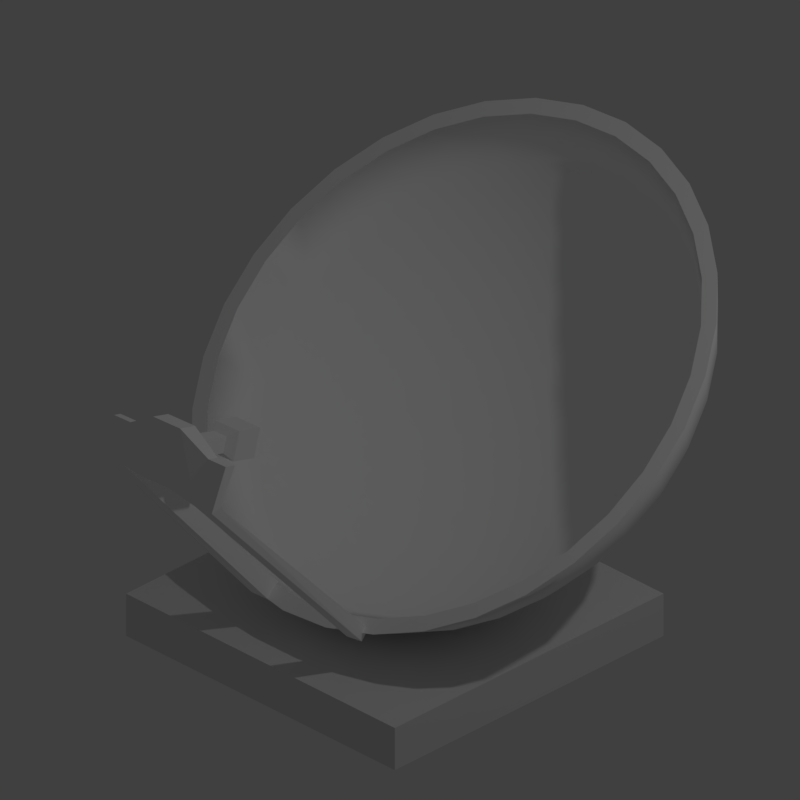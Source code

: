 # Source: Anthena.blend  (saved by Blender 2.79.0; exported with 4.5.12 LTS)
import bpy
from mathutils import Matrix  # noqa: F401  (used for matrix-valued properties, if any)

bpy.ops.wm.read_factory_settings(use_empty=True)
scene = bpy.context.scene
scene.name = 'Scene'

# ---- collections
col_collection_1 = bpy.data.collections.new('Collection 1'); scene.collection.children.link(col_collection_1)

# ---- materials (node trees are filled in below, after node groups)
mat_material_001 = bpy.data.materials.new('Material.001')
mat_material_001.alpha_threshold = 0.0
mat_material_001.use_transparent_shadow = False
mat_material_001.diffuse_color = (1.0, 1.0, 1.0, 1.0)
mat_material_001.roughness = 0.5
mat_material = bpy.data.materials.new('Material')
mat_material.alpha_threshold = 0.0
mat_material.use_transparent_shadow = False
mat_material.roughness = 0.5
mat_material.line_color = (0.0, 0.0, 0.0, 1.0)

# ---- material node trees

# ---- world
world_world = bpy.data.worlds.new('World'); scene.world = world_world
world_world.color = (0.05088, 0.05088, 0.05088)
world_world.use_sun_shadow = False
world_world.sun_shadow_jitter_overblur = 0.0
world_world.cycles.sampling_method = 'MANUAL'

# ---- cameras
cam_camera = bpy.data.cameras.new('Camera')
cam_camera.type = 'ORTHO'
cam_camera.clip_end = 100.0
cam_camera.lens = 35.0
cam_camera.sensor_width = 32.0
cam_camera.sensor_height = 18.0
cam_camera.ortho_scale = 3.414
cam_camera.dof.focus_distance = 0.0
cam_camera.dof.aperture_fstop = 128.0

# ---- lights
light_lamp = bpy.data.lights.new('Lamp', 'POINT')
light_lamp.transmission_factor = 0.0
light_lamp.cutoff_distance = 30.0
light_lamp.energy = 100.0
light_lamp.shadow_buffer_clip_start = 1.001
light_lamp.shadow_soft_size = 0.1
light_lamp.shadow_maximum_resolution = 0.006
light_lamp.use_absolute_resolution = True

# ---- meshes
me_sphere = bpy.data.meshes.new('Sphere')
me_sphere.from_pydata([(0.0, -3.258e-07, -1.0), (0.1802, 0.9061, -0.3827), (0.1622, 0.8155, -0.5556), (0.1379, 0.6935, -0.7071), (0.1084, 0.5449, -0.8315), (0.07466, 0.3753, -0.9239), (0.03806, 0.1913, -0.9808), (0.3536, 0.8536, -0.3827), (0.3182, 0.7682, -0.5556), (0.2706, 0.6533, -0.7071), (0.2126, 0.5133, -0.8315), (0.1464, 0.3536, -0.9239), (0.07466, 0.1802, -0.9808), (0.5133, 0.7682, -0.3827), (0.4619, 0.6913, -0.5556), (0.3928, 0.5879, -0.7071), (0.3087, 0.4619, -0.8315), (0.2126, 0.3182, -0.9239), (0.1084, 0.1622, -0.9808), (0.6533, 0.6533, -0.3827), (0.5879, 0.5879, -0.5556), (0.5, 0.5, -0.7071), (0.3928, 0.3928, -0.8315), (0.2706, 0.2706, -0.9239), (0.1379, 0.1379, -0.9808), (0.7682, 0.5133, -0.3827), (0.6913, 0.4619, -0.5556), (0.5879, 0.3928, -0.7071), (0.4619, 0.3087, -0.8315), (0.3182, 0.2126, -0.9239), (0.1622, 0.1084, -0.9808), (0.8536, 0.3536, -0.3827), (0.7682, 0.3182, -0.5556), (0.6533, 0.2706, -0.7071), (0.5133, 0.2126, -0.8315), (0.3536, 0.1464, -0.9239), (0.1802, 0.07466, -0.9808), (0.9061, 0.1802, -0.3827), (0.8155, 0.1622, -0.5556), (0.6935, 0.1379, -0.7071), (0.5449, 0.1084, -0.8315), (0.3753, 0.07466, -0.9239), (0.1913, 0.03806, -0.9808), (0.9239, -2.298e-07, -0.3827), (0.8315, -3.341e-07, -0.5556), (0.7071, -3.192e-07, -0.7071), (0.5556, -3.415e-07, -0.8315), (0.3827, -3.043e-07, -0.9239), (0.1951, -3.08e-07, -0.9808), (0.9061, -0.1802, -0.3827), (0.8155, -0.1622, -0.5556), (0.6935, -0.138, -0.7071), (0.5449, -0.1084, -0.8315), (0.3753, -0.07466, -0.9239), (0.1913, -0.03806, -0.9808), (0.8536, -0.3536, -0.3827), (0.7682, -0.3182, -0.5556), (0.6533, -0.2706, -0.7071), (0.5133, -0.2126, -0.8315), (0.3536, -0.1464, -0.9239), (0.1802, -0.07466, -0.9808), (0.7682, -0.5133, -0.3827), (0.6913, -0.4619, -0.5556), (0.5879, -0.3928, -0.7071), (0.4619, -0.3087, -0.8315), (0.3182, -0.2126, -0.9239), (0.1622, -0.1084, -0.9808), (0.6533, -0.6533, -0.3827), (0.5879, -0.5879, -0.5556), (0.5, -0.5, -0.7071), (0.3928, -0.3928, -0.8315), (0.2706, -0.2706, -0.9239), (0.1379, -0.138, -0.9808), (0.5133, -0.7682, -0.3827), (0.4619, -0.6913, -0.5556), (0.3928, -0.5879, -0.7071), (0.3087, -0.4619, -0.8315), (0.2126, -0.3182, -0.9239), (0.1084, -0.1622, -0.9808), (0.3536, -0.8536, -0.3827), (0.3182, -0.7682, -0.5556), (0.2706, -0.6533, -0.7071), (0.2126, -0.5133, -0.8315), (0.1464, -0.3536, -0.9239), (0.07466, -0.1802, -0.9808), (0.1802, -0.9061, -0.3827), (0.1622, -0.8155, -0.5556), (0.1379, -0.6935, -0.7071), (0.1084, -0.5449, -0.8315), (0.07466, -0.3753, -0.9239), (0.03806, -0.1913, -0.9808), (6.357e-08, -0.9239, -0.3827), (-8.544e-08, -0.8315, -0.5556), (-2.584e-08, -0.7071, -0.7071), (-1.094e-08, -0.5556, -0.8315), (3.964e-09, -0.3827, -0.9239), (3.964e-09, -0.1951, -0.9808), (-0.1802, -0.9061, -0.3827), (-0.1622, -0.8155, -0.5556), (-0.1379, -0.6935, -0.7071), (-0.1084, -0.5449, -0.8315), (-0.07466, -0.3753, -0.9239), (-0.03806, -0.1913, -0.9808), (-0.3536, -0.8536, -0.3827), (-0.3182, -0.7682, -0.5556), (-0.2706, -0.6533, -0.7071), (-0.2126, -0.5133, -0.8315), (-0.1464, -0.3536, -0.9239), (-0.07466, -0.1802, -0.9808), (-0.5133, -0.7682, -0.3827), (-0.4619, -0.6913, -0.5556), (-0.3928, -0.5879, -0.7071), (-0.3087, -0.4619, -0.8315), (-0.2126, -0.3182, -0.9239), (-0.1084, -0.1622, -0.9808), (-0.6533, -0.6533, -0.3827), (-0.5879, -0.5879, -0.5556), (-0.5, -0.5, -0.7071), (-0.3928, -0.3928, -0.8315), (-0.2706, -0.2706, -0.9239), (-0.1379, -0.1379, -0.9808), (-0.7682, -0.5133, -0.3827), (-0.6913, -0.4619, -0.5556), (-0.5879, -0.3928, -0.7071), (-0.4619, -0.3087, -0.8315), (-0.3182, -0.2126, -0.9239), (-0.1622, -0.1084, -0.9808), (-0.8536, -0.3536, -0.3827), (-0.7682, -0.3182, -0.5556), (-0.6533, -0.2706, -0.7071), (-0.5133, -0.2126, -0.8315), (-0.3536, -0.1464, -0.9239), (-0.1802, -0.07466, -0.9808), (-0.9061, -0.1802, -0.3827), (-0.8155, -0.1622, -0.5556), (-0.6935, -0.1379, -0.7071), (-0.5449, -0.1084, -0.8315), (-0.3753, -0.07466, -0.9239), (-0.1913, -0.03806, -0.9808), (-0.9239, -3.192e-07, -0.3827), (-0.8315, -1.404e-07, -0.5556), (-0.7071, -1.851e-07, -0.7071), (-0.5556, -2.596e-07, -0.8315), (-0.3827, -2.521e-07, -0.9239), (-0.1951, -3.155e-07, -0.9808), (-0.9061, 0.1802, -0.3827), (-0.8155, 0.1622, -0.5556), (-0.6935, 0.1379, -0.7071), (-0.5449, 0.1084, -0.8315), (-0.3753, 0.07466, -0.9239), (-0.1913, 0.03806, -0.9808), (-0.8536, 0.3536, -0.3827), (-0.7682, 0.3182, -0.5556), (-0.6533, 0.2706, -0.7071), (-0.5133, 0.2126, -0.8315), (-0.3536, 0.1464, -0.9239), (-0.1802, 0.07466, -0.9808), (-0.7682, 0.5133, -0.3827), (-0.6913, 0.4619, -0.5556), (-0.5879, 0.3928, -0.7071), (-0.4619, 0.3087, -0.8315), (-0.3182, 0.2126, -0.9239), (-0.1622, 0.1084, -0.9808), (-0.6533, 0.6533, -0.3827), (-0.5879, 0.5879, -0.5556), (-0.5, 0.5, -0.7071), (-0.3928, 0.3928, -0.8315), (-0.2706, 0.2706, -0.9239), (-0.1379, 0.1379, -0.9808), (-0.5133, 0.7682, -0.3827), (-0.4619, 0.6913, -0.5556), (-0.3928, 0.5879, -0.7071), (-0.3087, 0.4619, -0.8315), (-0.2126, 0.3182, -0.9239), (-0.1084, 0.1622, -0.9808), (-0.3536, 0.8536, -0.3827), (-0.3182, 0.7682, -0.5556), (-0.2706, 0.6533, -0.7071), (-0.2126, 0.5133, -0.8315), (-0.1464, 0.3536, -0.9239), (-0.07466, 0.1802, -0.9808), (-0.1802, 0.9061, -0.3827), (-0.1622, 0.8155, -0.5556), (-0.1379, 0.6935, -0.7071), (-0.1084, 0.5449, -0.8315), (-0.07466, 0.3753, -0.9239), (-0.03806, 0.1913, -0.9808), (6.357e-08, 0.9239, -0.3827), (2.722e-07, 0.8315, -0.5556), (1.53e-07, 0.7071, -0.7071), (1.232e-07, 0.5556, -0.8315), (7.847e-08, 0.3827, -0.9239), (1.514e-08, 0.1951, -0.9808), (7.621e-09, -3.243e-07, -0.9634), (0.1696, 0.8525, -0.3826), (0.1526, 0.7672, -0.5453), (0.1298, 0.6525, -0.6879), (0.102, 0.5127, -0.8049), (0.07024, 0.3531, -0.8918), (0.03581, 0.18, -0.9454), (0.3326, 0.8031, -0.3826), (0.2994, 0.7227, -0.5453), (0.2546, 0.6146, -0.6879), (0.2, 0.4829, -0.8049), (0.1378, 0.3326, -0.8918), (0.07024, 0.1696, -0.9454), (0.4829, 0.7227, -0.3826), (0.4346, 0.6504, -0.5453), (0.3696, 0.5532, -0.6879), (0.2904, 0.4346, -0.8049), (0.2, 0.2994, -0.8918), (0.102, 0.1526, -0.9454), (0.6146, 0.6146, -0.3826), (0.5532, 0.5532, -0.5453), (0.4704, 0.4704, -0.6879), (0.3696, 0.3696, -0.8049), (0.2546, 0.2546, -0.8918), (0.1298, 0.1298, -0.9454), (0.7227, 0.4829, -0.3826), (0.6504, 0.4346, -0.5453), (0.5532, 0.3696, -0.6879), (0.4346, 0.2904, -0.8049), (0.2994, 0.2, -0.8918), (0.1526, 0.102, -0.9454), (0.8031, 0.3326, -0.3826), (0.7227, 0.2994, -0.5453), (0.6146, 0.2546, -0.6879), (0.4829, 0.2, -0.8049), (0.3326, 0.1378, -0.8918), (0.1696, 0.07024, -0.9454), (0.8525, 0.1696, -0.3826), (0.7672, 0.1526, -0.5453), (0.6525, 0.1298, -0.6879), (0.5127, 0.102, -0.8049), (0.3531, 0.07024, -0.8918), (0.18, 0.03581, -0.9454), (0.8692, -2.34e-07, -0.3826), (0.7823, -3.321e-07, -0.5453), (0.6653, -3.181e-07, -0.6879), (0.5227, -3.391e-07, -0.8049), (0.36, -3.041e-07, -0.8918), (0.1835, -3.076e-07, -0.9454), (0.8525, -0.1696, -0.3826), (0.7672, -0.1526, -0.5453), (0.6525, -0.1298, -0.6879), (0.5127, -0.102, -0.8049), (0.3531, -0.07024, -0.8918), (0.18, -0.03581, -0.9454), (0.8031, -0.3326, -0.3826), (0.7227, -0.2994, -0.5453), (0.6146, -0.2546, -0.6879), (0.4829, -0.2, -0.8049), (0.3326, -0.1378, -0.8918), (0.1696, -0.07024, -0.9454), (0.7227, -0.4829, -0.3826), (0.6504, -0.4346, -0.5453), (0.5532, -0.3696, -0.6879), (0.4346, -0.2904, -0.8049), (0.2994, -0.2, -0.8918), (0.1526, -0.102, -0.9454), (0.6146, -0.6146, -0.3826), (0.5532, -0.5532, -0.5453), (0.4704, -0.4704, -0.6879), (0.3696, -0.3696, -0.8049), (0.2546, -0.2546, -0.8918), (0.1298, -0.1298, -0.9454), (0.4829, -0.7227, -0.3826), (0.4346, -0.6504, -0.5453), (0.3696, -0.5532, -0.6879), (0.2904, -0.4346, -0.8049), (0.2, -0.2994, -0.8918), (0.102, -0.1526, -0.9454), (0.3326, -0.8031, -0.3826), (0.2994, -0.7227, -0.5453), (0.2546, -0.6146, -0.6879), (0.2, -0.4829, -0.8049), (0.1378, -0.3326, -0.8918), (0.07024, -0.1696, -0.9454), (0.1696, -0.8525, -0.3826), (0.1526, -0.7672, -0.5453), (0.1298, -0.6525, -0.6879), (0.102, -0.5127, -0.8049), (0.07024, -0.3531, -0.8918), (0.03581, -0.18, -0.9454), (6.743e-08, -0.8692, -0.3826), (-7.277e-08, -0.7823, -0.5453), (-1.669e-08, -0.6653, -0.6879), (-2.669e-09, -0.5227, -0.8049), (1.135e-08, -0.36, -0.8918), (1.135e-08, -0.1835, -0.9454), (-0.1696, -0.8525, -0.3826), (-0.1526, -0.7672, -0.5453), (-0.1298, -0.6525, -0.6879), (-0.102, -0.5127, -0.8049), (-0.07024, -0.3531, -0.8918), (-0.03581, -0.18, -0.9454), (-0.3326, -0.8031, -0.3826), (-0.2994, -0.7227, -0.5453), (-0.2546, -0.6146, -0.6879), (-0.2, -0.4829, -0.8049), (-0.1378, -0.3326, -0.8918), (-0.07024, -0.1696, -0.9454), (-0.4829, -0.7227, -0.3826), (-0.4346, -0.6504, -0.5453), (-0.3696, -0.5532, -0.6879), (-0.2904, -0.4346, -0.8049), (-0.2, -0.2994, -0.8918), (-0.102, -0.1526, -0.9454), (-0.6146, -0.6146, -0.3826), (-0.5532, -0.5532, -0.5453), (-0.4704, -0.4704, -0.6879), (-0.3696, -0.3696, -0.8049), (-0.2546, -0.2546, -0.8918), (-0.1298, -0.1298, -0.9454), (-0.7227, -0.4829, -0.3826), (-0.6504, -0.4346, -0.5453), (-0.5532, -0.3696, -0.6879), (-0.4346, -0.2904, -0.8049), (-0.2994, -0.2, -0.8918), (-0.1526, -0.102, -0.9454), (-0.8031, -0.3326, -0.3826), (-0.7227, -0.2994, -0.5453), (-0.6146, -0.2546, -0.6879), (-0.4829, -0.2, -0.8049), (-0.3326, -0.1378, -0.8918), (-0.1696, -0.07024, -0.9454), (-0.8525, -0.1696, -0.3826), (-0.7672, -0.1526, -0.5453), (-0.6525, -0.1298, -0.6879), (-0.5127, -0.102, -0.8049), (-0.3531, -0.07024, -0.8918), (-0.18, -0.03581, -0.9454), (-0.8692, -3.181e-07, -0.3826), (-0.7823, -1.498e-07, -0.5453), (-0.6653, -1.919e-07, -0.6879), (-0.5227, -2.62e-07, -0.8049), (-0.36, -2.55e-07, -0.8918), (-0.1835, -3.146e-07, -0.9454), (-0.8525, 0.1696, -0.3826), (-0.7672, 0.1526, -0.5453), (-0.6525, 0.1298, -0.6879), (-0.5127, 0.102, -0.8049), (-0.3531, 0.07024, -0.8918), (-0.18, 0.03581, -0.9454), (-0.8031, 0.3326, -0.3826), (-0.7227, 0.2994, -0.5453), (-0.6146, 0.2546, -0.6879), (-0.4829, 0.2, -0.8049), (-0.3326, 0.1378, -0.8918), (-0.1696, 0.07024, -0.9454), (-0.7227, 0.4829, -0.3826), (-0.6504, 0.4346, -0.5453), (-0.5532, 0.3696, -0.6879), (-0.4346, 0.2904, -0.8049), (-0.2994, 0.2, -0.8918), (-0.1526, 0.102, -0.9454), (-0.6146, 0.6146, -0.3826), (-0.5532, 0.5532, -0.5453), (-0.4704, 0.4704, -0.6879), (-0.3696, 0.3696, -0.8049), (-0.2546, 0.2546, -0.8918), (-0.1298, 0.1298, -0.9454), (-0.4829, 0.7227, -0.3826), (-0.4346, 0.6504, -0.5453), (-0.3696, 0.5532, -0.6879), (-0.2904, 0.4346, -0.8049), (-0.2, 0.2994, -0.8918), (-0.102, 0.1526, -0.9454), (-0.3326, 0.8031, -0.3826), (-0.2994, 0.7227, -0.5453), (-0.2546, 0.6146, -0.6879), (-0.2, 0.4829, -0.8049), (-0.1378, 0.3326, -0.8918), (-0.07024, 0.1696, -0.9454), (-0.1696, 0.8525, -0.3826), (-0.1526, 0.7672, -0.5453), (-0.1298, 0.6525, -0.6879), (-0.102, 0.5127, -0.8049), (-0.07024, 0.3531, -0.8918), (-0.03581, 0.18, -0.9454), (6.743e-08, 0.8692, -0.3826), (2.637e-07, 0.7823, -0.5453), (1.515e-07, 0.6653, -0.6879), (1.235e-07, 0.5227, -0.8049), (8.145e-08, 0.36, -0.8918), (2.186e-08, 0.1835, -0.9454), (-0.6712, -0.02951, 0.3029), (-0.5879, -0.02633, 0.3582), (-0.6626, -0.1289, 0.2957), (-0.5794, -0.1257, 0.351), (-0.7259, -0.04023, 0.3859), (-0.6426, -0.03705, 0.4412), (-0.7173, -0.1396, 0.3787), (-0.634, -0.1364, 0.434), (-0.6707, -0.1177, 0.4471), (-0.7162, -0.1194, 0.4169), (-0.7209, -0.06514, 0.4208), (-0.6754, -0.0634, 0.451), (-0.7693, -0.137, 0.5968), (-0.8148, -0.1388, 0.5666), (-0.8195, -0.08448, 0.5706), (-0.774, -0.08275, 0.6008), (-0.7225, -0.1653, 0.6544), (-0.8844, -0.1715, 0.5469), (-0.8939, -0.06166, 0.5549), (-0.732, -0.05547, 0.6623), (-0.7622, -0.1731, 0.7146), (-0.9241, -0.1792, 0.6072), (-0.9336, -0.06944, 0.6151), (-0.7717, -0.06326, 0.7226), (-0.7977, 0.0369, 0.6558), (-0.8674, 0.03424, 0.6096), (-0.8148, 0.03355, 0.6818), (-0.9291, 0.02939, 0.603), (-0.8035, 0.1038, 0.6607), (-0.8732, 0.1011, 0.6144), (-0.8206, 0.1005, 0.6866), (-0.9349, 0.09629, 0.6079), (-0.8522, 0.0863, -0.3885), (-0.9158, 0.08093, -0.3902), (-0.858, 0.1532, -0.3837), (-0.9216, 0.1478, -0.3854), (-0.7693, -0.2868, 0.6224), (-0.8993, -0.2984, 0.5711), (-0.794, -0.2917, 0.6599), (-0.9313, -0.2975, 0.5889), (-0.7633, -0.358, 0.6174), (-0.8935, -0.366, 0.5663), (-0.788, -0.3628, 0.6549), (-0.9254, -0.3651, 0.5841), (-0.849, -0.2434, -0.4057), (-0.8937, -0.249, -0.4092), (-0.8412, -0.3105, -0.3983), (-0.8859, -0.3161, -0.4018)], [], [(0, 192, 6), (188, 187, 1, 2), (189, 188, 2, 3), (190, 189, 3, 4), (191, 190, 4, 5), (192, 191, 5, 6), (6, 5, 11, 12), (0, 6, 12), (2, 1, 7, 8), (3, 2, 8, 9), (4, 3, 9, 10), (5, 4, 10, 11), (8, 7, 13, 14), (9, 8, 14, 15), (10, 9, 15, 16), (11, 10, 16, 17), (12, 11, 17, 18), (0, 12, 18), (18, 17, 23, 24), (0, 18, 24), (14, 13, 19, 20), (15, 14, 20, 21), (16, 15, 21, 22), (17, 16, 22, 23), (21, 20, 26, 27), (22, 21, 27, 28), (23, 22, 28, 29), (24, 23, 29, 30), (0, 24, 30), (20, 19, 25, 26), (0, 30, 36), (26, 25, 31, 32), (27, 26, 32, 33), (28, 27, 33, 34), (29, 28, 34, 35), (30, 29, 35, 36), (34, 33, 39, 40), (35, 34, 40, 41), (36, 35, 41, 42), (0, 36, 42), (32, 31, 37, 38), (33, 32, 38, 39), (38, 37, 43, 44), (39, 38, 44, 45), (40, 39, 45, 46), (41, 40, 46, 47), (42, 41, 47, 48), (0, 42, 48), (46, 45, 51, 52), (47, 46, 52, 53), (48, 47, 53, 54), (0, 48, 54), (44, 43, 49, 50), (45, 44, 50, 51), (50, 49, 55, 56), (51, 50, 56, 57), (52, 51, 57, 58), (53, 52, 58, 59), (54, 53, 59, 60), (0, 54, 60), (59, 58, 64, 65), (60, 59, 65, 66), (0, 60, 66), (56, 55, 61, 62), (57, 56, 62, 63), (58, 57, 63, 64), (62, 61, 67, 68), (63, 62, 68, 69), (64, 63, 69, 70), (65, 64, 70, 71), (66, 65, 71, 72), (0, 66, 72), (71, 70, 76, 77), (72, 71, 77, 78), (0, 72, 78), (68, 67, 73, 74), (69, 68, 74, 75), (70, 69, 75, 76), (74, 73, 79, 80), (75, 74, 80, 81), (76, 75, 81, 82), (77, 76, 82, 83), (78, 77, 83, 84), (0, 78, 84), (84, 83, 89, 90), (0, 84, 90), (80, 79, 85, 86), (81, 80, 86, 87), (82, 81, 87, 88), (83, 82, 88, 89), (87, 86, 92, 93), (88, 87, 93, 94), (89, 88, 94, 95), (90, 89, 95, 96), (0, 90, 96), (86, 85, 91, 92), (0, 96, 102), (92, 91, 97, 98), (93, 92, 98, 99), (94, 93, 99, 100), (95, 94, 100, 101), (96, 95, 101, 102), (99, 98, 104, 105), (100, 99, 105, 106), (101, 100, 106, 107), (102, 101, 107, 108), (0, 102, 108), (98, 97, 103, 104), (0, 108, 114), (104, 103, 109, 110), (105, 104, 110, 111), (106, 105, 111, 112), (107, 106, 112, 113), (108, 107, 113, 114), (112, 111, 117, 118), (113, 112, 118, 119), (114, 113, 119, 120), (0, 114, 120), (110, 109, 115, 116), (111, 110, 116, 117), (116, 115, 121, 122), (117, 116, 122, 123), (118, 117, 123, 124), (119, 118, 124, 125), (120, 119, 125, 126), (0, 120, 126), (124, 123, 129, 130), (125, 124, 130, 131), (126, 125, 131, 132), (0, 126, 132), (122, 121, 127, 128), (123, 122, 128, 129), (128, 127, 133, 134), (129, 128, 134, 135), (130, 129, 135, 136), (131, 130, 136, 137), (132, 131, 137, 138), (0, 132, 138), (137, 136, 142, 143), (138, 137, 143, 144), (0, 138, 144), (134, 133, 139, 140), (135, 134, 140, 141), (136, 135, 141, 142), (140, 139, 145, 146), (141, 140, 146, 147), (142, 141, 147, 148), (143, 142, 148, 149), (144, 143, 149, 150), (0, 144, 150), (150, 149, 155, 156), (0, 150, 156), (146, 145, 151, 152), (147, 146, 152, 153), (148, 147, 153, 154), (149, 148, 154, 155), (152, 151, 157, 158), (153, 152, 158, 159), (154, 153, 159, 160), (155, 154, 160, 161), (156, 155, 161, 162), (0, 156, 162), (162, 161, 167, 168), (0, 162, 168), (158, 157, 163, 164), (159, 158, 164, 165), (160, 159, 165, 166), (161, 160, 166, 167), (165, 164, 170, 171), (166, 165, 171, 172), (167, 166, 172, 173), (168, 167, 173, 174), (0, 168, 174), (164, 163, 169, 170), (0, 174, 180), (170, 169, 175, 176), (171, 170, 176, 177), (172, 171, 177, 178), (173, 172, 178, 179), (174, 173, 179, 180), (177, 176, 182, 183), (178, 177, 183, 184), (179, 178, 184, 185), (180, 179, 185, 186), (0, 180, 186), (176, 175, 181, 182), (0, 186, 192), (182, 181, 187, 188), (183, 182, 188, 189), (184, 183, 189, 190), (185, 184, 190, 191), (186, 185, 191, 192), (193, 385, 199), (381, 380, 194, 195), (382, 381, 195, 196), (383, 382, 196, 197), (384, 383, 197, 198), (385, 384, 198, 199), (199, 198, 204, 205), (193, 199, 205), (195, 194, 200, 201), (196, 195, 201, 202), (197, 196, 202, 203), (198, 197, 203, 204), (201, 200, 206, 207), (202, 201, 207, 208), (203, 202, 208, 209), (204, 203, 209, 210), (205, 204, 210, 211), (193, 205, 211), (211, 210, 216, 217), (193, 211, 217), (207, 206, 212, 213), (208, 207, 213, 214), (209, 208, 214, 215), (210, 209, 215, 216), (214, 213, 219, 220), (215, 214, 220, 221), (216, 215, 221, 222), (217, 216, 222, 223), (193, 217, 223), (213, 212, 218, 219), (193, 223, 229), (219, 218, 224, 225), (220, 219, 225, 226), (221, 220, 226, 227), (222, 221, 227, 228), (223, 222, 228, 229), (227, 226, 232, 233), (228, 227, 233, 234), (229, 228, 234, 235), (193, 229, 235), (225, 224, 230, 231), (226, 225, 231, 232), (231, 230, 236, 237), (232, 231, 237, 238), (233, 232, 238, 239), (234, 233, 239, 240), (235, 234, 240, 241), (193, 235, 241), (239, 238, 244, 245), (240, 239, 245, 246), (241, 240, 246, 247), (193, 241, 247), (237, 236, 242, 243), (238, 237, 243, 244), (243, 242, 248, 249), (244, 243, 249, 250), (245, 244, 250, 251), (246, 245, 251, 252), (247, 246, 252, 253), (193, 247, 253), (252, 251, 257, 258), (253, 252, 258, 259), (193, 253, 259), (249, 248, 254, 255), (250, 249, 255, 256), (251, 250, 256, 257), (255, 254, 260, 261), (256, 255, 261, 262), (257, 256, 262, 263), (258, 257, 263, 264), (259, 258, 264, 265), (193, 259, 265), (264, 263, 269, 270), (265, 264, 270, 271), (193, 265, 271), (261, 260, 266, 267), (262, 261, 267, 268), (263, 262, 268, 269), (267, 266, 272, 273), (268, 267, 273, 274), (269, 268, 274, 275), (270, 269, 275, 276), (271, 270, 276, 277), (193, 271, 277), (277, 276, 282, 283), (193, 277, 283), (273, 272, 278, 279), (274, 273, 279, 280), (275, 274, 280, 281), (276, 275, 281, 282), (280, 279, 285, 286), (281, 280, 286, 287), (282, 281, 287, 288), (283, 282, 288, 289), (193, 283, 289), (279, 278, 284, 285), (193, 289, 295), (285, 284, 290, 291), (286, 285, 291, 292), (287, 286, 292, 293), (288, 287, 293, 294), (289, 288, 294, 295), (292, 291, 297, 298), (293, 292, 298, 299), (294, 293, 299, 300), (295, 294, 300, 301), (193, 295, 301), (291, 290, 296, 297), (193, 301, 307), (297, 296, 302, 303), (298, 297, 303, 304), (299, 298, 304, 305), (300, 299, 305, 306), (301, 300, 306, 307), (305, 304, 310, 311), (306, 305, 311, 312), (307, 306, 312, 313), (193, 307, 313), (303, 302, 308, 309), (304, 303, 309, 310), (309, 308, 314, 315), (310, 309, 315, 316), (311, 310, 316, 317), (312, 311, 317, 318), (313, 312, 318, 319), (193, 313, 319), (317, 316, 322, 323), (318, 317, 323, 324), (319, 318, 324, 325), (193, 319, 325), (315, 314, 320, 321), (316, 315, 321, 322), (321, 320, 326, 327), (322, 321, 327, 328), (323, 322, 328, 329), (324, 323, 329, 330), (325, 324, 330, 331), (193, 325, 331), (330, 329, 335, 336), (331, 330, 336, 337), (193, 331, 337), (327, 326, 332, 333), (328, 327, 333, 334), (329, 328, 334, 335), (333, 332, 338, 339), (334, 333, 339, 340), (335, 334, 340, 341), (336, 335, 341, 342), (337, 336, 342, 343), (193, 337, 343), (343, 342, 348, 349), (193, 343, 349), (339, 338, 344, 345), (340, 339, 345, 346), (341, 340, 346, 347), (342, 341, 347, 348), (345, 344, 350, 351), (346, 345, 351, 352), (347, 346, 352, 353), (348, 347, 353, 354), (349, 348, 354, 355), (193, 349, 355), (355, 354, 360, 361), (193, 355, 361), (351, 350, 356, 357), (352, 351, 357, 358), (353, 352, 358, 359), (354, 353, 359, 360), (358, 357, 363, 364), (359, 358, 364, 365), (360, 359, 365, 366), (361, 360, 366, 367), (193, 361, 367), (357, 356, 362, 363), (193, 367, 373), (363, 362, 368, 369), (364, 363, 369, 370), (365, 364, 370, 371), (366, 365, 371, 372), (367, 366, 372, 373), (370, 369, 375, 376), (371, 370, 376, 377), (372, 371, 377, 378), (373, 372, 378, 379), (193, 373, 379), (369, 368, 374, 375), (193, 379, 385), (376, 375, 381, 382), (377, 376, 382, 383), (378, 377, 383, 384), (379, 378, 384, 385), (169, 362, 368, 175), (175, 368, 374, 181), (375, 374, 380, 381), (1, 187, 380, 194, 200, 206, 212, 218, 224, 230, 236, 242, 248, 254, 260, 67, 61, 55, 49, 43, 37, 31, 25, 19, 13, 7), (187, 380, 374, 181), (67, 260, 266, 272, 278, 284, 290, 296, 302, 308, 314, 320, 326, 332, 338, 344, 350, 356, 362, 169, 163, 157, 151, 145, 139, 133, 127, 121, 115, 109, 103, 97, 91, 85, 79, 73), (386, 387, 389, 388), (388, 389, 393, 392), (393, 391, 397, 394), (390, 391, 387, 386), (388, 392, 390, 386), (393, 389, 387, 391), (397, 396, 400, 401), (392, 393, 394, 395), (391, 390, 396, 397), (390, 392, 395, 396), (400, 399, 403, 404), (396, 395, 399, 400), (394, 397, 401, 398), (395, 394, 398, 399), (402, 405, 409, 406), (398, 401, 405, 402), (399, 398, 402, 403), (401, 400, 404, 405), (407, 406, 409, 408), (402, 406, 424, 422), (404, 408, 413, 411), (404, 403, 407, 408), (412, 410, 414, 416), (408, 409, 412, 413), (405, 404, 411, 410), (409, 405, 410, 412), (414, 415, 417, 416), (410, 411, 415, 414), (413, 417, 421, 419), (413, 412, 416, 417), (418, 419, 421, 420), (417, 415, 420, 421), (411, 413, 419, 418), (415, 411, 418, 420), (422, 424, 428, 426), (403, 402, 422, 423), (407, 403, 423, 425), (406, 407, 425, 424), (427, 426, 428, 429), (423, 422, 426, 427), (429, 425, 431, 433), (424, 425, 429, 428), (431, 430, 432, 433), (427, 429, 433, 432), (425, 423, 430, 431), (423, 427, 432, 430)])
me_sphere.polygons.foreach_set('use_smooth', [1, 1, 1, 1, 1, 1, 1, 1, 1, 1, 1, 1, 1, 1, 1, 1, 1, 1, 1, 1, 1, 1, 1, 1, 1, 1, 1, 1, 1, 1, 1, 1, 1, 1, 1, 1, 1, 1, 1, 1, 1, 1, 1, 1, 1, 1, 1, 1, 1, 1, 1, 1, 1, 1, 1, 1, 1, 1, 1, 1, 1, 1, 1, 1, 1, 1, 1, 1, 1, 1, 1, 1, 1, 1, 1, 1, 1, 1, 1, 1, 1, 1, 1, 1, 1, 1, 1, 1, 1, 1, 1, 1, 1, 1, 1, 1, 1, 1, 1, 1, 1, 1, 1, 1, 1, 1, 1, 1, 1, 1, 1, 1, 1, 1, 1, 1, 1, 1, 1, 1, 1, 1, 1, 1, 1, 1, 1, 1, 1, 1, 1, 1, 1, 1, 1, 1, 1, 1, 1, 1, 1, 1, 1, 1, 1, 1, 1, 1, 1, 1, 1, 1, 1, 1, 1, 1, 1, 1, 1, 1, 1, 1, 1, 1, 1, 1, 1, 1, 1, 1, 1, 1, 1, 1, 1, 1, 1, 1, 1, 1, 1, 1, 1, 1, 1, 1, 1, 1, 1, 1, 1, 1, 1, 1, 1, 1, 1, 1, 1, 1, 1, 1, 1, 1, 1, 1, 1, 1, 1, 1, 1, 1, 1, 1, 1, 1, 1, 1, 1, 1, 1, 1, 1, 1, 1, 1, 1, 1, 1, 1, 1, 1, 1, 1, 1, 1, 1, 1, 1, 1, 1, 1, 1, 1, 1, 1, 1, 1, 1, 1, 1, 1, 1, 1, 1, 1, 1, 1, 1, 1, 1, 1, 1, 1, 1, 1, 1, 1, 1, 1, 1, 1, 1, 1, 1, 1, 1, 1, 1, 1, 1, 1, 1, 1, 1, 1, 1, 1, 1, 1, 1, 1, 1, 1, 1, 1, 1, 1, 1, 1, 1, 1, 1, 1, 1, 1, 1, 1, 1, 1, 1, 1, 1, 1, 1, 1, 1, 1, 1, 1, 1, 1, 1, 1, 1, 1, 1, 1, 1, 1, 1, 1, 1, 1, 1, 1, 1, 1, 1, 1, 1, 1, 1, 1, 1, 1, 1, 1, 1, 1, 1, 1, 1, 1, 1, 1, 1, 1, 1, 1, 1, 1, 1, 1, 1, 1, 1, 1, 1, 1, 1, 1, 1, 1, 1, 1, 1, 1, 1, 1, 1, 1, 1, 0, 0, 1, 0, 0, 0, 0, 0, 0, 0, 0, 0, 0, 0, 0, 0, 0, 0, 0, 0, 0, 0, 0, 0, 0, 0, 0, 0, 0, 0, 0, 0, 0, 0, 0, 0, 0, 0, 0, 0, 0, 0, 0, 0, 0, 0, 0, 0, 0, 0, 0, 0])
me_sphere.materials.append(mat_material_001)
me_sphere.use_remesh_preserve_volume = False
me_sphere.use_remesh_preserve_attributes = False
me_sphere.use_mirror_vertex_groups = False
me_sphere.update()
me_cube = bpy.data.meshes.new('Cube')
me_cube.from_pydata([(1.0, 1.0, -1.0), (1.0, -1.0, -1.0), (-1.0, -1.0, -1.0), (-1.0, 1.0, -1.0), (1.0, 1.0, 1.0), (1.0, -1.0, 1.0), (-1.0, -1.0, 1.0), (-1.0, 1.0, 1.0)], [], [(0, 1, 2, 3), (4, 7, 6, 5), (0, 4, 5, 1), (1, 5, 6, 2), (2, 6, 7, 3), (4, 0, 3, 7)])
me_cube.materials.append(mat_material)
me_cube.use_remesh_preserve_volume = False
me_cube.use_remesh_preserve_attributes = False
me_cube.use_mirror_vertex_groups = False
me_cube.update()

# ---- objects
ob_sphere = bpy.data.objects.new('Sphere', me_sphere)
ob_cube = bpy.data.objects.new('Cube', me_cube)
ob_lamp = bpy.data.objects.new('Lamp', light_lamp)
ob_camera = bpy.data.objects.new('Camera', cam_camera)

# ---- transforms, parenting, visibility, modifiers, constraints
ob_sphere.location = (0.0, 0.0, 1.652)
ob_sphere.rotation_euler = (0.0, -0.6981, 1.517)
ob_sphere.scale = (1.388, 1.388, 1.388)
ob_sphere.lineart.crease_threshold = 0.0
ob_cube.location = (0.0, 0.0, 0.1522)
ob_cube.scale = (0.8109, 0.8109, 0.1039)
ob_cube.lock_rotations_4d = False
ob_cube.empty_display_type = 'ARROWS'
ob_cube.lineart.crease_threshold = 0.0
ob_lamp.location = (4.076, 1.005, 5.904)
ob_lamp.rotation_euler = (0.6503, 0.05522, 1.866)
ob_lamp.lock_rotations_4d = False
ob_lamp.empty_display_type = 'ARROWS'
ob_lamp.color = (0.0, 0.0, 0.0, 0.0)
ob_lamp.lineart.crease_threshold = 0.0
ob_camera.location = (5.131, -5.1, 5.389)
ob_camera.rotation_euler = (1.047, 0.0, 0.7854)
ob_camera.lock_rotations_4d = False
ob_camera.empty_display_type = 'ARROWS'
ob_camera.color = (0.0, 0.0, 0.0, 0.0)
ob_camera.display_type = 'WIRE'
ob_camera.lineart.crease_threshold = 0.0

# ---- collection membership
col_collection_1.objects.link(ob_sphere)
col_collection_1.objects.link(ob_cube)
col_collection_1.objects.link(ob_lamp)
col_collection_1.objects.link(ob_camera)

# ---- scene / render settings (as saved in the file)
scene.camera = ob_camera
scene.frame_start = 1; scene.frame_end = 72; scene.frame_set(29)
scene.render.engine = 'BLENDER_EEVEE_NEXT'
scene.render.resolution_x = 128
scene.render.resolution_y = 128
scene.render.resolution_percentage = 50
scene.render.dither_intensity = 0.0
scene.cycles.use_denoising = False
scene.cycles.samples = 128
scene.cycles.sampling_pattern = 'TABULATED_SOBOL'
scene.cycles.use_adaptive_sampling = False
scene.cycles.use_light_tree = False
scene.cycles.blur_glossy = 0.0
scene.cycles.sample_clamp_indirect = 0.0
scene.view_settings.view_transform = 'Standard'
bpy.context.view_layer.update()
